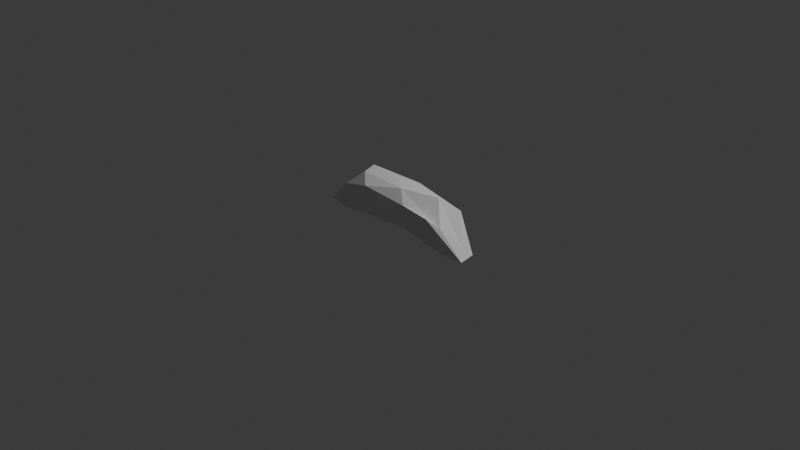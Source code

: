 # Source: mouth_playground.blend  (saved by Blender 5.1.30; exported with 4.5.12 LTS)
import bpy
from mathutils import Matrix  # noqa: F401  (used for matrix-valued properties, if any)

bpy.ops.wm.read_factory_settings(use_empty=True)
scene = bpy.context.scene
scene.name = 'Scene'

# ---- collections
col_collection = bpy.data.collections.new('Collection'); scene.collection.children.link(col_collection)

# ---- world
world_world = bpy.data.worlds.new('World'); scene.world = world_world
world_world.use_nodes = True; world_world.node_tree.nodes.clear()
_N = world_world.node_tree.nodes; _L = world_world.node_tree.links
n0 = _N.new('ShaderNodeOutputWorld'); n0.name = 'World Output'; n0.location = (200, 100)
n1 = _N.new('ShaderNodeBackground'); n1.name = 'Background'; n1.location = (-200, 100)
n1.inputs[0].default_value = (0.05088, 0.05088, 0.05088, 1.0)
_L.new(n1.outputs[0], n0.inputs[0])
n0.is_active_output = True
world_world.color = (0.05088, 0.05088, 0.05088)
world_world.sun_shadow_jitter_overblur = 0.0

# ---- cameras
cam_camera = bpy.data.cameras.new('Camera')
cam_camera.clip_end = 100.0
cam_camera.ortho_scale = 7.314

# ---- lights
light_light = bpy.data.lights.new('Light', 'POINT')
light_light.energy = 1000.0
light_light.shadow_soft_size = 0.1

# ---- meshes
me_roundupperlip_0001 = bpy.data.meshes.new('RoundUpperLip_0001')
me_roundupperlip_0001.from_pydata([(0.0, 0.0, -0.25), (0.7236, -0.1314, -0.2785), (-0.2764, -0.2127, -0.1118), (-0.8944, 0.0, -0.2368), (-0.2764, 0.2127, -0.1118), (0.7236, 0.1314, -0.1118), (0.2764, -0.2127, 0.1118), (-0.6722, -0.125, 0.01506), (-0.7095, 0.1295, 0.01989), (0.2759, 0.2117, 0.1108), (0.8944, 0.0, -0.1938), (0.0, 0.0, 0.25), (-0.1625, -0.125, -0.2127), (0.4253, -0.07725, -0.2127), (0.2629, -0.2023, -0.1314), (0.8506, 0.0, -0.2981), (0.4253, 0.07725, -0.2127), (-0.5257, 0.0, -0.3029), (-0.6882, -0.125, -0.2564), (-0.1625, 0.125, -0.2127), (-0.6882, 0.125, -0.3259), (0.2629, 0.2023, -0.1314), (0.9511, -0.07725, -0.3056), (0.9511, 0.07725, -0.2778), (5.171e-05, -0.2421, -0.0001142), (0.5822, -0.2003, 0.06914), (-0.9511, -0.07725, -0.2639), (-0.5878, -0.2023, -0.09028), (-0.5878, 0.2023, -0.1042), (-0.9511, 0.07725, -0.2431), (0.5878, 0.2023, -0.1042), (6.337e-07, 0.25, 3.908e-06), (0.7096, -0.1324, -0.01549), (-0.2696, -0.2158, 0.1475), (-0.8506, 0.0, -0.1325), (-0.2627, 0.2019, 0.1311), (0.7345, 0.125, 0.1037), (0.1654, -0.1316, 0.2354), (0.5537, 0.0004662, 0.2212), (-0.4253, -0.07725, 0.2127), (-0.4637, 0.08192, 0.2274), (0.1625, 0.125, 0.2127)], [], [(0, 13, 12), (1, 13, 15), (0, 12, 17), (0, 17, 19), (0, 19, 16), (1, 15, 22), (2, 14, 24), (3, 18, 26), (4, 20, 28), (5, 21, 30), (1, 22, 25), (2, 24, 27), (3, 26, 29), (4, 28, 31), (5, 30, 23), (6, 32, 37), (7, 33, 39), (8, 34, 40), (9, 35, 41), (10, 36, 38), (38, 41, 11), (38, 36, 41), (36, 9, 41), (41, 40, 11), (41, 35, 40), (35, 8, 40), (40, 39, 11), (40, 34, 39), (34, 7, 39), (39, 37, 11), (39, 33, 37), (33, 6, 37), (37, 38, 11), (37, 32, 38), (32, 10, 38), (23, 36, 10), (23, 30, 36), (30, 9, 36), (31, 35, 9), (31, 28, 35), (28, 8, 35), (29, 34, 8), (29, 26, 34), (26, 7, 34), (27, 33, 7), (27, 24, 33), (24, 6, 33), (25, 32, 6), (25, 22, 32), (22, 10, 32), (30, 31, 9), (30, 21, 31), (21, 4, 31), (28, 29, 8), (28, 20, 29), (20, 3, 29), (26, 27, 7), (26, 18, 27), (18, 2, 27), (24, 25, 6), (24, 14, 25), (14, 1, 25), (22, 23, 10), (22, 15, 23), (15, 5, 23), (16, 21, 5), (16, 19, 21), (19, 4, 21), (19, 20, 4), (19, 17, 20), (17, 3, 20), (17, 18, 3), (17, 12, 18), (12, 2, 18), (15, 16, 5), (15, 13, 16), (13, 0, 16), (12, 14, 2), (12, 13, 14), (13, 1, 14)])
_uv = me_roundupperlip_0001.uv_layers.new(name='UVMap')
_uv.uv.foreach_set('vector', [0.1818, 0.0, 0.2273, 0.07873, 0.1364, 0.07873, 0.2727, 0.1575, 0.3182, 0.07873, 0.3636, 0.1575, 0.9091, 0.0, 0.9545, 0.07873, 0.8636, 0.07873, 0.7273, 0.0, 0.7727, 0.07873, 0.6818, 0.07873, 0.5455, 0.0, 0.5909, 0.07873, 0.5, 0.07873, 0.2727, 0.1575, 0.3636, 0.1575, 0.3182, 0.2362, 0.09091, 0.1575, 0.1818, 0.1575, 0.1364, 0.2362, 0.8182, 0.1575, 0.9091, 0.1575, 0.8636, 0.2362, 0.6364, 0.1575, 0.7273, 0.1575, 0.6818, 0.2362, 0.4545, 0.1575, 0.5455, 0.1575, 0.5, 0.2362, 0.2727, 0.1575, 0.3182, 0.2362, 0.2273, 0.2362, 0.09091, 0.1575, 0.1364, 0.2362, 0.04546, 0.2362, 0.8182, 0.1575, 0.8636, 0.2362, 0.7727, 0.2362, 0.6364, 0.1575, 0.6818, 0.2362, 0.5909, 0.2362, 0.4545, 0.1575, 0.5, 0.2362, 0.4091, 0.2362, 0.1818, 0.3149, 0.2727, 0.3149, 0.2273, 0.3937, 0.0, 0.3149, 0.09091, 0.3149, 0.04546, 0.3937, 0.7273, 0.3149, 0.8182, 0.3149, 0.7727, 0.3937, 0.5455, 0.3149, 0.6364, 0.3149, 0.5909, 0.3937, 0.3636, 0.3149, 0.4545, 0.3149, 0.4091, 0.3937, 0.4091, 0.3937, 0.5, 0.3937, 0.4545, 0.4724, 0.4091, 0.3937, 0.4545, 0.3149, 0.5, 0.3937, 0.4545, 0.3149, 0.5455, 0.3149, 0.5, 0.3937, 0.5909, 0.3937, 0.6818, 0.3937, 0.6364, 0.4724, 0.5909, 0.3937, 0.6364, 0.3149, 0.6818, 0.3937, 0.6364, 0.3149, 0.7273, 0.3149, 0.6818, 0.3937, 0.7727, 0.3937, 0.8636, 0.3937, 0.8182, 0.4724, 0.7727, 0.3937, 0.8182, 0.3149, 0.8636, 0.3937, 0.8182, 0.3149, 0.9091, 0.3149, 0.8636, 0.3937, 0.04546, 0.3937, 0.1364, 0.3937, 0.09091, 0.4724, 0.04546, 0.3937, 0.09091, 0.3149, 0.1364, 0.3937, 0.09091, 0.3149, 0.1818, 0.3149, 0.1364, 0.3937, 0.2273, 0.3937, 0.3182, 0.3937, 0.2727, 0.4724, 0.2273, 0.3937, 0.2727, 0.3149, 0.3182, 0.3937, 0.2727, 0.3149, 0.3636, 0.3149, 0.3182, 0.3937, 0.4091, 0.2362, 0.4545, 0.3149, 0.3636, 0.3149, 0.4091, 0.2362, 0.5, 0.2362, 0.4545, 0.3149, 0.5, 0.2362, 0.5455, 0.3149, 0.4545, 0.3149, 0.5909, 0.2362, 0.6364, 0.3149, 0.5455, 0.3149, 0.5909, 0.2362, 0.6818, 0.2362, 0.6364, 0.3149, 0.6818, 0.2362, 0.7273, 0.3149, 0.6364, 0.3149, 0.7727, 0.2362, 0.8182, 0.3149, 0.7273, 0.3149, 0.7727, 0.2362, 0.8636, 0.2362, 0.8182, 0.3149, 0.8636, 0.2362, 0.9091, 0.3149, 0.8182, 0.3149, 0.04546, 0.2362, 0.09091, 0.3149, 0.0, 0.3149, 0.04546, 0.2362, 0.1364, 0.2362, 0.09091, 0.3149, 0.1364, 0.2362, 0.1818, 0.3149, 0.09091, 0.3149, 0.2273, 0.2362, 0.2727, 0.3149, 0.1818, 0.3149, 0.2273, 0.2362, 0.3182, 0.2362, 0.2727, 0.3149, 0.3182, 0.2362, 0.3636, 0.3149, 0.2727, 0.3149, 0.5, 0.2362, 0.5909, 0.2362, 0.5455, 0.3149, 0.5, 0.2362, 0.5455, 0.1575, 0.5909, 0.2362, 0.5455, 0.1575, 0.6364, 0.1575, 0.5909, 0.2362, 0.6818, 0.2362, 0.7727, 0.2362, 0.7273, 0.3149, 0.6818, 0.2362, 0.7273, 0.1575, 0.7727, 0.2362, 0.7273, 0.1575, 0.8182, 0.1575, 0.7727, 0.2362, 0.8636, 0.2362, 0.9545, 0.2362, 0.9091, 0.3149, 0.8636, 0.2362, 0.9091, 0.1575, 0.9545, 0.2362, 0.9091, 0.1575, 1.0, 0.1575, 0.9545, 0.2362, 0.1364, 0.2362, 0.2273, 0.2362, 0.1818, 0.3149, 0.1364, 0.2362, 0.1818, 0.1575, 0.2273, 0.2362, 0.1818, 0.1575, 0.2727, 0.1575, 0.2273, 0.2362, 0.3182, 0.2362, 0.4091, 0.2362, 0.3636, 0.3149, 0.3182, 0.2362, 0.3636, 0.1575, 0.4091, 0.2362, 0.3636, 0.1575, 0.4545, 0.1575, 0.4091, 0.2362, 0.5, 0.07873, 0.5455, 0.1575, 0.4545, 0.1575, 0.5, 0.07873, 0.5909, 0.07873, 0.5455, 0.1575, 0.5909, 0.07873, 0.6364, 0.1575, 0.5455, 0.1575, 0.6818, 0.07873, 0.7273, 0.1575, 0.6364, 0.1575, 0.6818, 0.07873, 0.7727, 0.07873, 0.7273, 0.1575, 0.7727, 0.07873, 0.8182, 0.1575, 0.7273, 0.1575, 0.8636, 0.07873, 0.9091, 0.1575, 0.8182, 0.1575, 0.8636, 0.07873, 0.9545, 0.07873, 0.9091, 0.1575, 0.9545, 0.07873, 1.0, 0.1575, 0.9091, 0.1575, 0.3636, 0.1575, 0.4091, 0.07873, 0.4545, 0.1575, 0.3636, 0.1575, 0.3182, 0.07873, 0.4091, 0.07873, 0.3182, 0.07873, 0.3636, 0.0, 0.4091, 0.07873, 0.1364, 0.07873, 0.1818, 0.1575, 0.09091, 0.1575, 0.1364, 0.07873, 0.2273, 0.07873, 0.1818, 0.1575, 0.2273, 0.07873, 0.2727, 0.1575, 0.1818, 0.1575])
me_roundupperlip_0001.update()
arm_upperlip = bpy.data.armatures.new('UpperLip')  # bones are not reproduced

# ---- objects
ob_light = bpy.data.objects.new('Light', light_light)
ob_camera = bpy.data.objects.new('Camera', cam_camera)
ob_upperlip = bpy.data.objects.new('UpperLip', arm_upperlip)
ob_roundupperlip_0001 = bpy.data.objects.new('RoundUpperLip_0001', me_roundupperlip_0001)

# ---- transforms, parenting, visibility, modifiers, constraints
ob_light.location = (4.076, 1.005, 5.904)
ob_light.rotation_euler = (0.6503, 0.05522, 1.866)
ob_light.lock_rotations_4d = False
ob_light.empty_display_type = 'ARROWS'
ob_light.color = (0.0, 0.0, 0.0, 0.0)
ob_light.lineart.crease_threshold = 0.0
ob_camera.location = (7.359, -6.926, 4.958)
ob_camera.rotation_euler = (1.109, 0.0, 0.8149)
ob_camera.lock_rotations_4d = False
ob_camera.empty_display_type = 'ARROWS'
ob_camera.color = (0.0, 0.0, 0.0, 0.0)
ob_camera.display_type = 'WIRE'
ob_camera.lineart.crease_threshold = 0.0
ob_upperlip.location = (0.0, 0.0, 0.0)
ob_roundupperlip_0001.parent = ob_upperlip
ob_roundupperlip_0001.location = (0.0, 0.0, 0.2)
_vg = ob_roundupperlip_0001.vertex_groups.new(name='lip_ridge')
for _i, _w in zip([0, 4, 6, 9, 11, 12, 19, 21, 31, 33, 35, 37, 39, 40, 41], [0.1587, 0.05752, 0.05167, 0.09245, 1.0, 0.04311, 0.05923, 0.04689, 0.1696, 0.02989, 0.06536, 0.1504, 0.1016, 0.08776, 0.2145]): _vg.add([_i], _w, 'REPLACE')
_vg = ob_roundupperlip_0001.vertex_groups.new(name='lip_corner.L')
for _i, _w in zip([0, 1, 4, 5, 6, 9, 10, 12, 13, 14, 15, 16, 19, 21, 22, 23, 24, 25, 30, 31, 32, 36, 37, 38, 41], [0.2212, 0.9966, 0.0284, 1.015, 0.576, 0.6593, 1.033, 0.07914, 0.9431, 0.8123, 1.015, 0.9417, 0.07885, 0.768, 1.038, 1.024, 0.1915, 0.93, 0.9883, 0.2356, 1.0, 1.004, 0.1131, 0.8721, 0.1636]): _vg.add([_i], _w, 'REPLACE')
_vg = ob_roundupperlip_0001.vertex_groups.new(name='lip_corner.R')
for _i, _w in zip([0, 2, 3, 4, 7, 8, 12, 14, 17, 18, 19, 20, 21, 24, 26, 27, 28, 29, 31, 33, 34, 35, 39, 40], [0.2967, 0.7856, 1.009, 0.7888, 0.9988, 1.003, 0.7374, 0.05784, 0.9802, 1.012, 0.7416, 1.014, 0.08238, 0.2383, 1.01, 1.019, 1.022, 1.009, 0.253, 0.8019, 1.015, 0.8099, 0.9283, 0.9521]): _vg.add([_i], _w, 'REPLACE')
_vg = ob_roundupperlip_0001.vertex_groups.new(name='lip_half_arc.L')
for _i, _w in zip([0, 2, 4, 6, 9, 12, 14, 19, 21, 24, 25, 31, 33, 35, 37, 38, 41], [0.1596, 0.01063, 0.05953, 0.2469, 0.2134, 0.05096, 0.008405, 0.06036, 0.05425, 0.06869, 0.09995, 0.179, 0.05766, 0.07551, 0.7065, 0.1433, 0.6016]): _vg.add([_i], _w, 'REPLACE')
_vg = ob_roundupperlip_0001.vertex_groups.new(name='lip_half_arc.R')
for _i, _w in zip([0, 2, 4, 6, 9, 12, 13, 14, 16, 19, 21, 24, 31, 33, 35], [0.1639, 0.1413, 0.05496, 0.1116, 0.01065, 0.08592, 0.01735, 0.08839, 0.0002437, 0.05995, 0.04385, 0.4789, 0.1628, 0.08953, 0.01039]): _vg.add([_i], _w, 'REPLACE')
_m = ob_roundupperlip_0001.modifiers.new('Armature', 'ARMATURE')
_m.object = ob_upperlip

# ---- collection membership
col_collection.objects.link(ob_light)
col_collection.objects.link(ob_camera)
col_collection.objects.link(ob_upperlip)
col_collection.objects.link(ob_roundupperlip_0001)

# ---- scene / render settings (as saved in the file)
scene.camera = ob_camera
scene.frame_start = 1; scene.frame_end = 250; scene.frame_set(1)
scene.render.engine = 'BLENDER_EEVEE_NEXT'
scene.render.bake_bias = 0.0
scene.render.bake_samples = 0
scene.cycles.sampling_pattern = 'TABULATED_SOBOL'
scene.eevee.use_volume_custom_range = False
bpy.context.view_layer.update()
